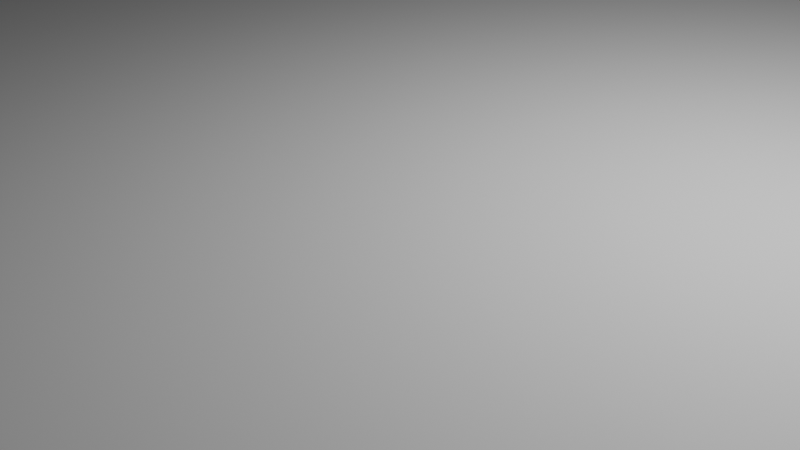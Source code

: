 # Source: level_1_grass.blend  (saved by Blender 4.2.66; exported with 4.5.12 LTS)
import bpy
from mathutils import Matrix  # noqa: F401  (used for matrix-valued properties, if any)

bpy.ops.wm.read_factory_settings(use_empty=True)
scene = bpy.context.scene
scene.name = 'Scene'

# ---- collections
col_collection = bpy.data.collections.new('Collection'); scene.collection.children.link(col_collection)

# ---- world
world_world = bpy.data.worlds.new('World'); scene.world = world_world
world_world.use_nodes = True; world_world.node_tree.nodes.clear()
_N = world_world.node_tree.nodes; _L = world_world.node_tree.links
n0 = _N.new('ShaderNodeOutputWorld'); n0.name = 'World Output'; n0.location = (300, 300)
n1 = _N.new('ShaderNodeBackground'); n1.name = 'Background'; n1.location = (10, 300)
n1.inputs[0].default_value = (0.05088, 0.05088, 0.05088, 1.0)
_L.new(n1.outputs[0], n0.inputs[0])
n0.is_active_output = True
world_world.color = (0.05088, 0.05088, 0.05088)
world_world.sun_shadow_jitter_overblur = 0.0

# ---- cameras
cam_camera = bpy.data.cameras.new('Camera')
cam_camera.clip_end = 100.0
cam_camera.ortho_scale = 7.314

# ---- lights
light_light = bpy.data.lights.new('Light', 'POINT')
light_light.energy = 1000.0
light_light.shadow_soft_size = 0.1

# ---- meshes
me_cube_002 = bpy.data.meshes.new('Cube.002')
me_cube_002.from_pydata([(-1.0, -1.0, -1.0), (-1.0, -1.0, 1.0), (-1.0, 1.0, -1.0), (-1.0, 1.0, 1.0), (1.0, -1.0, -1.0), (1.0, -1.0, 1.0), (1.0, 1.0, -1.0), (1.0, 1.0, 1.0), (-0.4002, 0.2939, 0.9522), (-1.0, -0.5061, 1.0), (-1.0, -0.3061, 1.0), (-1.0, 0.2939, 1.0), (-1.0, 0.4939, 1.0), (-1.0, -0.3061, -1.0), (-1.0, -0.5061, -1.0), (-1.0, 0.2939, -1.0), (-1.0, 0.4939, -1.0), (-0.4002, 0.4497, -1.0), (-0.4002, 0.4939, -1.0), (-0.6002, -0.3061, -1.0), (-0.6002, 0.2939, -1.0), (-0.4002, -0.5061, -1.0), (-0.4002, -0.4503, -1.0), (-0.4002, -0.3061, -1.0), (-0.4002, 0.2939, -1.0), (-0.6002, -0.3061, 1.0), (-0.6002, 0.2939, 1.0), (-0.4002, 0.4497, 1.0), (-0.4002, 0.4939, 1.0), (-0.4002, 0.3059, 1.0), (-0.4002, -0.3061, 1.0), (-0.4002, 0.2939, 1.0), (-0.4002, -0.5061, 1.0), (-0.4002, -0.4503, 1.0)], [], [(12, 3, 2, 16), (0, 1, 9, 14), (10, 11, 15, 13), (2, 3, 7, 6), (6, 7, 5, 4), (4, 5, 1, 0), (19, 13, 15, 20), (2, 6, 4, 0, 14, 21, 22, 23, 24, 17, 18, 16), (9, 1, 5, 7, 3, 12, 28, 27, 29, 31, 30, 33, 32), (26, 11, 10, 25), (9, 32, 21, 14), (22, 21, 32, 33), (23, 22, 33, 30), (10, 13, 19, 25), (8, 24, 23, 30, 31), (8, 29, 27, 17, 24), (31, 29, 8), (25, 19, 20, 26), (11, 26, 20, 15), (18, 17, 27, 28), (12, 16, 18, 28)])
_uv = me_cube_002.uv_layers.new(name='UVMap')
_uv.uv.foreach_set('vector', [0.625, 0.1867, 0.625, 0.25, 0.375, 0.25, 0.375, 0.1867, 0.375, 0.0, 0.625, 0.0, 0.625, 0.06174, 0.375, 0.06174, 0.625, 0.08674, 0.625, 0.1617, 0.375, 0.1617, 0.375, 0.08674, 0.375, 0.25, 0.625, 0.25, 0.625, 0.5, 0.375, 0.5, 0.375, 0.5, 0.625, 0.5, 0.625, 0.75, 0.375, 0.75, 0.375, 0.75, 0.625, 0.75, 0.625, 1.0, 0.375, 1.0, 0.175, 0.6633, 0.125, 0.6633, 0.125, 0.5883, 0.175, 0.5883, 0.125, 0.5, 0.375, 0.5, 0.375, 0.75, 0.125, 0.75, 0.125, 0.6883, 0.2, 0.6883, 0.2, 0.6813, 0.2, 0.6633, 0.2, 0.5883, 0.2, 0.5688, 0.2, 0.5633, 0.125, 0.5633, 0.875, 0.6883, 0.875, 0.75, 0.625, 0.75, 0.625, 0.5, 0.875, 0.5, 0.875, 0.5633, 0.8, 0.5633, 0.8, 0.5688, 0.8, 0.5868, 0.8, 0.5883, 0.8, 0.6633, 0.8, 0.6813, 0.8, 0.6883, 0.825, 0.5883, 0.875, 0.5883, 0.875, 0.6633, 0.825, 0.6633, 0.5775, 0.9999, 0.5775, 0.75, 0.4108, 0.75, 0.4108, 0.9999, 0.4108, 0.6803, 0.4108, 0.75, 0.5775, 0.75, 0.5775, 0.6803, 0.4108, 0.5, 0.4108, 0.6803, 0.5775, 0.6803, 0.5775, 0.5, 0.5775, 0.2501, 0.4108, 0.2501, 0.4108, 0.4167, 0.5775, 0.4167, 0.5735, 0.8015, 0.4108, 0.9642, 0.4108, 0.9642, 0.5775, 0.7975, 0.5775, 0.7975, 0.5735, 0.8015, 0.5775, 0.7975, 0.5775, 0.7975, 0.4108, 0.9642, 0.4108, 0.9642, 0.5775, 0.7975, 0.5775, 0.7975, 0.5735, 0.8015, 0.5775, 0.2975, 0.4108, 0.4642, 0.4108, 0.4642, 0.5775, 0.2975, 0.5775, 0.9999, 0.5775, 0.8333, 0.4108, 0.8333, 0.4108, 0.9999, 0.4108, 0.5, 0.4108, 0.5553, 0.5775, 0.5553, 0.5775, 0.5, 0.5775, 0.2501, 0.4108, 0.2501, 0.4108, 0.5, 0.5775, 0.5])
me_cube_002.update()

# ---- objects
ob_light = bpy.data.objects.new('Light', light_light)
ob_camera = bpy.data.objects.new('Camera', cam_camera)
ob_cube = bpy.data.objects.new('Cube', me_cube_002)

# ---- transforms, parenting, visibility, modifiers, constraints
ob_light.location = (4.076, 1.005, 5.904)
ob_light.rotation_euler = (0.6503, 0.05522, 1.866)
ob_light.lock_rotations_4d = False
ob_light.empty_display_type = 'ARROWS'
ob_light.color = (0.0, 0.0, 0.0, 0.0)
ob_light.lineart.crease_threshold = 0.0
ob_camera.location = (7.359, -6.926, 4.958)
ob_camera.rotation_euler = (1.109, 0.0, 0.8149)
ob_camera.lock_rotations_4d = False
ob_camera.empty_display_type = 'ARROWS'
ob_camera.color = (0.0, 0.0, 0.0, 0.0)
ob_camera.display_type = 'WIRE'
ob_camera.lineart.crease_threshold = 0.0
ob_cube.location = (0.0, 0.0, 0.0)
ob_cube.scale = (20.0, 20.0, 1.0)

# ---- collection membership
col_collection.objects.link(ob_light)
col_collection.objects.link(ob_camera)
col_collection.objects.link(ob_cube)

# ---- scene / render settings (as saved in the file)
scene.camera = ob_camera
scene.frame_start = 1; scene.frame_end = 250; scene.frame_set(1)
scene.render.engine = 'BLENDER_EEVEE_NEXT'
bpy.context.view_layer.update()
